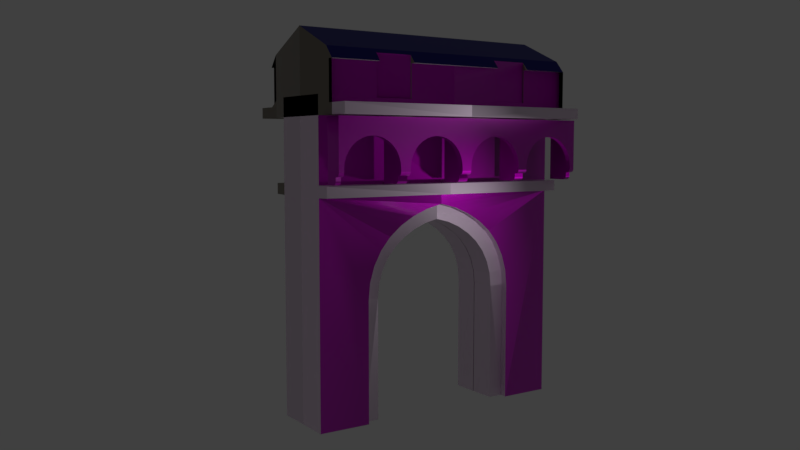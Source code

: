 # Source: Door.blend  (saved by Blender 2.79.0; exported with 4.5.12 LTS)
import bpy
from mathutils import Matrix  # noqa: F401  (used for matrix-valued properties, if any)

bpy.ops.wm.read_factory_settings(use_empty=True)
scene = bpy.context.scene
scene.name = 'Scene'

# ---- collections
col_collection_1 = bpy.data.collections.new('Collection 1'); scene.collection.children.link(col_collection_1)
col_collection_12 = bpy.data.collections.new('Collection 12'); scene.collection.children.link(col_collection_12)
col_collection_12.hide_render = True
col_collection_12.hide_viewport = True

# ---- images (referenced by path relative to the original .blend; pixels are not part of the script)
import os
ASSET_DIR = os.environ.get("B2B_ASSET_DIR", "")  # directory of the original .blend (textures are referenced by path, not embedded)
HERE = os.path.dirname(os.path.abspath(__file__))  # packed textures are extracted next to this script under _unpacked/

def load_image(name, relpath, width, height, colorspace="sRGB"):
    """Load a texture the original file referenced (path relative to the .blend, or extracted next to this script)."""
    p = next((c for c in (os.path.join(HERE, relpath), os.path.join(ASSET_DIR, relpath)) if relpath and os.path.exists(c)), "")
    if p:
        img = bpy.data.images.load(p, check_existing=True)
        img.name = name
    else:  # same state as the original file: an image datablock whose file is absent (Cycles renders it pink)
        img = bpy.data.images.new(name, width, height)
        img.source = "FILE"
        img.filepath = "//" + (relpath or name)
    img.colorspace_settings.name = colorspace
    return img
img_texturescom_brick_medieval_1k_normal_tif = load_image('TexturesCom_Brick_Medieval_1K_normal.tif', 'TexturesCom_Brick_Medieval_1K_normal.tif', 1024, 1024, 'sRGB')
img_texturescom_brick_medieval_1k_roughness_tif = load_image('TexturesCom_Brick_Medieval_1K_roughness.tif', 'TexturesCom_Brick_Medieval_1K_roughness.tif', 1024, 1024, 'sRGB')
img_texturescom_brick_medieval_1k_height_tif = load_image('TexturesCom_Brick_Medieval_1K_height.tif', 'TexturesCom_Brick_Medieval_1K_height.tif', 1024, 1024, 'sRGB')
img_texturescom_brick_medieval_1k_albedo_tif = load_image('TexturesCom_Brick_Medieval_1K_albedo.tif', 'TexturesCom_Brick_Medieval_1K_albedo.tif', 1024, 1024, 'sRGB')
img_texturescom_concrete2_2x2_1024_roughness_tif = load_image('TexturesCom_Concrete2_2x2_1024_roughness.tif', 'TexturesCom_Concrete2_2x2_1024_roughness.tif', 1024, 1024, 'sRGB')
img_texturescom_concrete2_2x2_1024_normal_tif = load_image('TexturesCom_Concrete2_2x2_1024_normal.tif', 'TexturesCom_Concrete2_2x2_1024_normal.tif', 1024, 1024, 'sRGB')
img_texturescom_concrete2_2x2_1024_albedo_tif = load_image('TexturesCom_Concrete2_2x2_1024_albedo.tif', 'TexturesCom_Concrete2_2x2_1024_albedo.tif', 1024, 1024, 'sRGB')
img_texturescom_concrete2_2x2_1024_height_tif = load_image('TexturesCom_Concrete2_2x2_1024_height.tif', 'TexturesCom_Concrete2_2x2_1024_height.tif', 1024, 1024, 'sRGB')

# ---- materials (node trees are filled in below, after node groups)
mat_brick2 = bpy.data.materials.new('Brick2')
mat_brick2.alpha_threshold = 0.0
mat_brick2.roughness = 0.5
mat_brick2.line_color = (0.0, 0.0, 0.0, 1.0)
mat_brick1 = bpy.data.materials.new('Brick1')
mat_brick1.alpha_threshold = 0.0
mat_brick1.roughness = 0.5
mat_brick1.line_color = (0.0, 0.0, 0.0, 1.0)
mat_roof = bpy.data.materials.new('Roof')
mat_roof.alpha_threshold = 0.0
mat_roof.roughness = 0.5
mat_concrite = bpy.data.materials.new('Concrite')
mat_concrite.alpha_threshold = 0.0
mat_concrite.diffuse_color = (0.08916, 0.1075, 0.8, 1.0)
mat_concrite.roughness = 0.5

# ---- material node trees
mat_brick2.use_nodes = True; mat_brick2.node_tree.nodes.clear()
_N = mat_brick2.node_tree.nodes; _L = mat_brick2.node_tree.links
n0 = _N.new('ShaderNodeOutputMaterial'); n0.name = 'Material Output'; n0.location = (1011, 566)
n1 = _N.new('ShaderNodeTexImage'); n1.name = 'Image Texture.001'; n1.location = (-12, 268)
n1.width = 179
n1.image = img_texturescom_brick_medieval_1k_normal_tif
n1.projection = 'BOX'
n2 = _N.new('ShaderNodeTexCoord'); n2.name = 'Texture Coordinate'; n2.location = (-512, 268)
n3 = _N.new('ShaderNodeMapping'); n3.name = 'Mapping'; n3.location = (-302, 285)
n3.inputs[3].default_value = (0.3, 0.3, 0.3)
n4 = _N.new('ShaderNodeTexImage'); n4.name = 'Image Texture.003'; n4.location = (5, 606)
n4.width = 203
n4.image = img_texturescom_brick_medieval_1k_roughness_tif
n4.projection = 'BOX'
n5 = _N.new('ShaderNodeTexImage'); n5.name = 'Image Texture.002'; n5.location = (674, 226)
n5.width = 291
n5.image = img_texturescom_brick_medieval_1k_height_tif
n5.projection = 'BOX'
n6 = _N.new('ShaderNodeTexImage'); n6.name = 'Image Texture'; n6.location = (-370, 600)
n6.width = 276
n6.image = img_texturescom_brick_medieval_1k_albedo_tif
n7 = _N.new('ShaderNodeBsdfPrincipled'); n7.name = 'Rock'; n7.location = (380, 560)
n7.width = 150
n7.distribution = 'GGX'
n7.subsurface_method = 'BURLEY'
n7.inputs[3].default_value = 1.45
n7.inputs[9].default_value = (1.0, 1.0, 1.0)
n7.inputs[13].default_value = 0.625
n8 = _N.new('ShaderNodeNormalMap'); n8.name = 'Normal Map'; n8.location = (201, 321)
n9 = _N.new('ShaderNodeDisplacement'); n9.name = 'Displacement'; n9.location = (0, 0)
n9.inputs[1].default_value = 0.0
n9.inputs[2].default_value = 0.1
_L.new(n7.outputs[0], n0.inputs[0])
_L.new(n1.outputs[0], n8.inputs[1])
_L.new(n8.outputs[0], n7.inputs[5])
_L.new(n3.outputs[0], n1.inputs[0])
_L.new(n2.outputs[3], n3.inputs[0])
_L.new(n3.outputs[0], n4.inputs[0])
_L.new(n3.outputs[0], n5.inputs[0])
_L.new(n6.outputs[0], n7.inputs[0])
_L.new(n4.outputs[0], n7.inputs[2])
_L.new(n5.outputs[0], n9.inputs[0])
_L.new(n9.outputs[0], n0.inputs[2])
n0.is_active_output = True
mat_brick1.use_nodes = True; mat_brick1.node_tree.nodes.clear()
_N = mat_brick1.node_tree.nodes; _L = mat_brick1.node_tree.links
n0 = _N.new('ShaderNodeBsdfPrincipled'); n0.name = 'Rock'; n0.location = (477, 562)
n0.width = 150
n0.distribution = 'GGX'
n0.subsurface_method = 'BURLEY'
n0.inputs[0].default_value = (0.328, 0.287, 0.227, 1.0)
n0.inputs[3].default_value = 1.45
n0.inputs[9].default_value = (1.0, 1.0, 1.0)
n0.inputs[13].default_value = 0.625
n1 = _N.new('ShaderNodeNormalMap'); n1.name = 'Normal Map'; n1.location = (247, 239)
n2 = _N.new('ShaderNodeOutputMaterial'); n2.name = 'Material Output'; n2.location = (1011, 566)
n3 = _N.new('ShaderNodeTexCoord'); n3.name = 'Texture Coordinate'; n3.location = (-512, 268)
n4 = _N.new('ShaderNodeTexImage'); n4.name = 'Image Texture.002'; n4.location = (674, 226)
n4.width = 168
n4.image = img_texturescom_brick_medieval_1k_height_tif
n4.projection = 'BOX'
n5 = _N.new('ShaderNodeMapping'); n5.name = 'Mapping'; n5.location = (-302, 285)
n5.inputs[3].default_value = (0.3, 0.3, 0.3)
n6 = _N.new('ShaderNodeTexImage'); n6.name = 'Image Texture'; n6.location = (-472, 602)
n6.width = 247
n6.image = img_texturescom_brick_medieval_1k_albedo_tif
n7 = _N.new('ShaderNodeTexImage'); n7.name = 'Image Texture.003'; n7.location = (5, 606)
n7.width = 333
n7.image = img_texturescom_brick_medieval_1k_roughness_tif
n7.projection = 'BOX'
n8 = _N.new('ShaderNodeTexImage'); n8.name = 'Image Texture.001'; n8.location = (-12, 268)
n8.width = 217
n8.image = img_texturescom_brick_medieval_1k_normal_tif
n8.projection = 'BOX'
n9 = _N.new('ShaderNodeDisplacement'); n9.name = 'Displacement'; n9.location = (0, 0)
n9.inputs[1].default_value = 0.0
n9.inputs[2].default_value = 0.1
_L.new(n0.outputs[0], n2.inputs[0])
_L.new(n8.outputs[0], n1.inputs[1])
_L.new(n7.outputs[0], n0.inputs[2])
_L.new(n1.outputs[0], n0.inputs[5])
_L.new(n5.outputs[0], n8.inputs[0])
_L.new(n3.outputs[3], n5.inputs[0])
_L.new(n5.outputs[0], n7.inputs[0])
_L.new(n5.outputs[0], n4.inputs[0])
_L.new(n4.outputs[0], n9.inputs[0])
_L.new(n9.outputs[0], n2.inputs[2])
n2.is_active_output = True
mat_roof.use_nodes = True; mat_roof.node_tree.nodes.clear()
_N = mat_roof.node_tree.nodes; _L = mat_roof.node_tree.links
n0 = _N.new('ShaderNodeOutputMaterial'); n0.name = 'Material Output'; n0.location = (200, 0)
n1 = _N.new('ShaderNodeBsdfPrincipled'); n1.name = 'Aluminium'; n1.location = (0, 0)
n1.width = 150
n1.subsurface_method = 'BURLEY'
n1.inputs[0].default_value = (0.02304, 0.02135, 0.2348, 1.0)
n1.inputs[1].default_value = 1.0
n1.inputs[2].default_value = 0.575
n1.inputs[3].default_value = 1.45
n1.inputs[9].default_value = (1.0, 1.0, 1.0)
_L.new(n1.outputs[0], n0.inputs[0])
n0.is_active_output = True
mat_concrite.use_nodes = True; mat_concrite.node_tree.nodes.clear()
_N = mat_concrite.node_tree.nodes; _L = mat_concrite.node_tree.links
n0 = _N.new('ShaderNodeBsdfPrincipled'); n0.name = 'Concrete'; n0.location = (174, 0)
n0.width = 150
n0.subsurface_method = 'BURLEY'
n0.inputs[3].default_value = 1.45
n0.inputs[9].default_value = (1.0, 1.0, 1.0)
n0.inputs[13].default_value = 1.2
n1 = _N.new('ShaderNodeTexImage'); n1.name = 'Image Texture.003'; n1.location = (-249, -305)
n1.width = 140
n1.image = img_texturescom_concrete2_2x2_1024_roughness_tif
n1.projection = 'BOX'
n2 = _N.new('ShaderNodeOutputMaterial'); n2.name = 'Material Output'; n2.location = (1482, -37)
n3 = _N.new('ShaderNodeNormalMap'); n3.name = 'Normal Map'; n3.location = (386, -219)
n4 = _N.new('ShaderNodeTexImage'); n4.name = 'Image Texture.002'; n4.location = (-555, -603)
n4.width = 442
n4.image = img_texturescom_concrete2_2x2_1024_normal_tif
n4.projection = 'BOX'
n5 = _N.new('ShaderNodeTexCoord'); n5.name = 'Texture Coordinate'; n5.location = (-914, -170)
n6 = _N.new('ShaderNodeTexImage'); n6.name = 'Image Texture'; n6.location = (-279, 50)
n6.width = 118
n6.image = img_texturescom_concrete2_2x2_1024_albedo_tif
n6.projection = 'BOX'
n7 = _N.new('ShaderNodeMapping'); n7.name = 'Mapping'; n7.location = (-631, -96)
n7.inputs[3].default_value = (1.1, 1.1, 1.1)
n8 = _N.new('ShaderNodeHueSaturation'); n8.name = 'Hue Saturation Value'; n8.location = (-69, 53)
n8.inputs[1].default_value = 0.2
n8.inputs[2].default_value = 1.5
n9 = _N.new('ShaderNodeTexImage'); n9.name = 'Image Texture.001'; n9.location = (596, -373)
n9.width = 459
n9.image = img_texturescom_concrete2_2x2_1024_height_tif
n10 = _N.new('ShaderNodeMath'); n10.name = 'Math'; n10.location = (1135, -282)
n10.operation = 'MULTIPLY'
n10.inputs[1].default_value = 1.6
n11 = _N.new('ShaderNodeDisplacement'); n11.name = 'Displacement'; n11.location = (0, 0)
n11.inputs[1].default_value = 0.0
n11.inputs[2].default_value = 0.1
_L.new(n0.outputs[0], n2.inputs[0])
_L.new(n6.outputs[0], n8.inputs[4])
_L.new(n1.outputs[0], n0.inputs[2])
_L.new(n9.outputs[0], n10.inputs[0])
_L.new(n4.outputs[0], n3.inputs[1])
_L.new(n3.outputs[0], n0.inputs[5])
_L.new(n7.outputs[0], n4.inputs[0])
_L.new(n5.outputs[3], n7.inputs[0])
_L.new(n7.outputs[0], n6.inputs[0])
_L.new(n8.outputs[0], n0.inputs[0])
_L.new(n10.outputs[0], n11.inputs[0])
_L.new(n11.outputs[0], n2.inputs[2])
n2.is_active_output = True

# ---- world
world_world = bpy.data.worlds.new('World'); scene.world = world_world
world_world.color = (0.05088, 0.05088, 0.05088)
world_world.use_sun_shadow = False
world_world.sun_shadow_jitter_overblur = 0.0
world_world.cycles.sampling_method = 'MANUAL'

# ---- cameras
cam_camera = bpy.data.cameras.new('Camera')
cam_camera.clip_end = 100.0
cam_camera.lens = 35.0
cam_camera.sensor_width = 32.0
cam_camera.sensor_height = 18.0
cam_camera.ortho_scale = 7.314
cam_camera.dof.focus_distance = 0.0

# ---- lights
light_lamp = bpy.data.lights.new('Lamp', 'POINT')
light_lamp.transmission_factor = 0.0
light_lamp.cutoff_distance = 30.0
light_lamp.energy = 100.0
light_lamp.shadow_buffer_clip_start = 1.001
light_lamp.shadow_soft_size = 0.1
light_lamp.shadow_maximum_resolution = 0.006
light_lamp.use_absolute_resolution = True

# ---- meshes
me_plane = bpy.data.meshes.new('Plane')
me_plane.from_pydata([(1.0, 1.0, 0.0), (1.0, -0.5263, -0.1576), (0.0, 1.0, 0.0), (0.0, 0.5159, 0.0), (0.1662, 0.4996, 0.0), (0.326, 0.4511, 0.0), (0.4733, 0.3724, 0.0), (0.6024, 0.2664, 0.0), (0.7084, 0.1373, 0.0), (0.7871, -0.009987, 0.0), (0.8356, -0.1698, 0.0), (0.8519, -0.336, 0.0), (0.8519, -0.5263, -0.1576), (1.0, -0.7378, -0.8328), (0.8519, -0.7378, -0.8328), (5.96e-08, 0.5159, -0.1576), (0.1662, 0.4996, -0.1576), (0.326, 0.4511, -0.1576), (0.4733, 0.3724, -0.1576), (0.6024, 0.2664, -0.1576), (0.7084, 0.1373, -0.1576), (0.7871, -0.009987, -0.1576), (0.8356, -0.1698, -0.1576), (0.8519, -0.336, -0.1576), (0.8519, -0.5263, -0.8328), (0.8519, -0.336, -0.8328), (0.8519, 1.0, -0.1576), (0.8519, 1.0, -0.8328), (1.906e-23, 1.0, -0.1576), (1.0, 1.0, -0.8328), (0.7561, 1.0, 0.0), (0.5061, 1.0, 0.0), (0.2561, 1.0, 0.0), (0.6441, 1.0, -0.1576), (0.4311, 1.0, -0.1576), (0.2181, 1.0, -0.1576), (1.0, -0.42, -1.926e-08), (1.0, -0.5263, -0.1064), (1.0, -0.4607, -0.008097), (1.0, -0.4952, -0.03116), (1.0, -0.5182, -0.06567), (0.8519, -0.5263, -0.1064), (0.8519, -0.42, -9.133e-09), (0.8519, -0.5182, -0.06567), (0.8519, -0.4952, -0.03116), (0.8519, -0.4607, -0.008097), (1.0, -0.6297, -0.1576), (1.0, -0.7378, -0.2656), (1.0, -0.6711, -0.1658), (1.0, -0.7061, -0.1892), (1.0, -0.7296, -0.2243), (0.8519, -0.7378, -0.2656), (0.8519, -0.6297, -0.1576), (0.8519, -0.7296, -0.2243), (0.8519, -0.7061, -0.1892), (0.8519, -0.6711, -0.1658)], [], [(11, 23, 12, 41, 43, 44, 45, 42), (12, 24, 14, 51, 53, 54, 55, 52), (37, 41, 12, 1), (1, 12, 52, 46), (10, 9, 21, 22), (8, 7, 19, 20), (6, 5, 17, 18), (4, 3, 15, 16), (11, 10, 22, 23), (9, 8, 20, 21), (7, 6, 18, 19), (5, 4, 16, 17), (12, 23, 25, 24), (25, 23, 26, 27), (27, 26, 0, 29), (30, 0, 26, 33), (15, 28, 35, 34, 33, 26, 23, 22, 21, 20, 19, 18, 17, 16), (2, 32, 35, 28), (32, 31, 34, 35), (31, 30, 33, 34), (41, 37, 40, 43), (43, 40, 39, 44), (44, 39, 38, 45), (45, 38, 36, 42), (3, 4, 5, 6, 7, 8, 9, 10, 11, 42, 36, 0, 30, 31, 32, 2), (51, 47, 50, 53), (53, 50, 49, 54), (54, 49, 48, 55), (55, 48, 46, 52), (47, 51, 14, 13)])
me_plane.materials.append(mat_brick2)
me_plane.use_remesh_preserve_volume = False
me_plane.use_remesh_preserve_attributes = False
me_plane.use_mirror_vertex_groups = False
me_plane.update()
me_cube = bpy.data.meshes.new('Cube')
me_cube.from_pydata([(1.543, 1.458, 8.852), (1.543, 2.561, 8.852), (1.0, 4.008, -0.02906), (1.0, 4.008, 8.932), (1.0, 2.478, -0.02906), (1.0, 0.5142, 5.836), (1.0, 0.9719, 5.651), (1.0, 1.394, 5.413), (1.0, 1.763, 5.114), (1.0, 2.067, 4.751), (1.0, 2.292, 4.336), (1.0, 2.431, 3.886), (1.0, 2.478, 3.417), (1.0, 0.5142, 5.836), (1.0, 0.9719, 5.651), (1.0, 1.394, 5.413), (1.0, 1.763, 5.114), (1.0, 2.067, 4.751), (1.0, 2.292, 4.336), (1.0, 2.431, 3.886), (1.0, 2.478, 3.417), (0.7847, 2.036, -0.01863), (0.7842, 2.038, 3.396), (0.7937, 2.431, 3.886), (0.7837, 0.4293, 5.414), (0.7837, 0.8051, 5.255), (0.7837, 1.151, 5.048), (0.7837, 1.453, 4.799), (0.7837, 1.701, 4.502), (0.7837, 1.885, 4.164), (0.7937, 2.476, -0.02906), (0.011, 2.032, -0.01863), (0.01, 0.4293, 5.414), (0.01, 0.8051, 5.255), (0.01, 1.151, 5.048), (0.01, 1.453, 4.799), (0.01, 1.701, 4.502), (0.01, 1.885, 4.164), (0.01, 1.998, 3.798), (0.0105, 2.038, 3.396), (0.7937, 2.478, 3.417), (0.7937, 2.292, 4.336), (0.7837, 1.998, 3.798), (0.7937, 2.067, 4.751), (0.7937, 1.763, 5.114), (0.7937, 1.394, 5.413), (0.7937, 0.9719, 5.651), (0.7937, 0.5142, 5.836), (1.0, 4.008, 6.245), (1.0, 4.008, 6.573), (1.43, 4.008, 6.255), (1.43, 4.008, 6.563), (1.729, 4.008, 8.386), (1.729, 4.008, 9.789), (1.729, 4.008, 8.689), (2.368, 4.008, 8.386), (2.368, 4.008, 8.689), (1.578, 4.008, 9.789), (1.578, 4.008, 8.689), (1.447, 4.008, 8.386), (1.447, 4.008, 10.12), (1.447, 4.008, 8.857), (-1.0, 4.008, -0.02906), (-1.0, 4.008, 8.932), (0.0, 2.472, -0.02906), (-1.0, 2.478, -0.02906), (-1.0, 0.5142, 5.836), (-1.0, 0.9719, 5.651), (-1.0, 1.394, 5.413), (-1.0, 1.763, 5.114), (-1.0, 2.067, 4.751), (-1.0, 2.292, 4.336), (-1.0, 2.431, 3.886), (-1.0, 2.478, 3.417), (0.0, 4.008, -0.02906), (0.0, 4.008, 8.932), (-1.0, 0.5142, 5.836), (-1.0, 0.9719, 5.651), (-1.0, 1.394, 5.413), (-1.0, 1.763, 5.114), (-1.0, 2.067, 4.751), (-1.0, 2.292, 4.336), (-1.0, 2.431, 3.886), (-1.0, 2.478, 3.417), (5.96e-08, 0.0, 5.961), (0.0, 0.5142, 5.836), (0.0, 0.9719, 5.651), (0.0, 1.394, 5.413), (0.0, 1.763, 5.114), (0.0, 2.067, 4.751), (0.0, 2.292, 4.336), (0.0, 2.431, 3.886), (0.0, 2.478, 3.417), (-0.7847, 2.036, -0.01863), (-0.7842, 2.038, 3.396), (-0.7937, 2.431, 3.886), (-0.7837, 0.4293, 5.414), (-0.7837, 0.8051, 5.255), (-0.7837, 1.151, 5.048), (-0.7837, 1.453, 4.799), (-0.7837, 1.701, 4.502), (-0.7837, 1.885, 4.164), (-0.7937, 2.476, -0.02906), (-0.011, 2.032, -0.01863), (-0.01, 0.4293, 5.414), (-0.01, 0.8051, 5.255), (-0.01, 1.151, 5.048), (-0.01, 1.453, 4.799), (-0.01, 1.701, 4.502), (-0.01, 1.885, 4.164), (-0.01, 1.998, 3.798), (-0.0105, 2.038, 3.396), (-0.7937, 2.478, 3.417), (-0.7937, 2.292, 4.336), (-0.7837, 1.998, 3.798), (-0.7937, 2.067, 4.751), (-0.7937, 1.763, 5.114), (-0.7937, 1.394, 5.413), (-0.7937, 0.9719, 5.651), (-0.7937, 0.5142, 5.836), (0.0, 4.008, 6.573), (0.0, 4.008, 6.245), (-1.0, 4.008, 6.245), (-1.0, 4.008, 6.573), (-1.43, 4.008, 6.255), (-1.43, 4.008, 6.563), (-1.729, 4.008, 8.386), (0.0, 4.008, 8.386), (-1.729, 4.008, 9.789), (0.0, 4.008, 10.77), (0.0, 4.008, 8.689), (-1.729, 4.008, 8.689), (-2.368, 4.008, 8.386), (-2.368, 4.008, 8.689), (-1.578, 4.008, 9.789), (-1.578, 4.008, 8.689), (-1.447, 4.008, 8.386), (-1.447, 4.008, 10.12), (-1.447, 4.008, 8.857), (1.0, 0.0, 5.961), (0.7937, 0.0, 5.961), (0.01, 0.0, 5.519), (0.7837, 0.0, 5.519), (1.0, 0.0, 8.932), (1.0, 0.0, 6.573), (1.0, 0.0, 6.245), (1.43, 0.0, 6.563), (1.43, 0.0, 6.255), (1.729, 0.0, 8.386), (1.729, 0.0, 9.789), (1.729, 0.0, 8.689), (2.368, 0.0, 8.386), (2.368, 0.0, 8.689), (1.578, 0.0, 9.789), (1.578, 0.0, 8.689), (1.447, 0.0, 8.386), (1.447, 0.0, 10.12), (-1.0, 0.0, 5.961), (-0.7937, 0.0, 5.961), (-0.01, 0.0, 5.519), (-0.7837, 0.0, 5.519), (-1.0, 0.0, 8.932), (-1.0, 0.0, 6.573), (-1.0, 0.0, 6.245), (-1.43, 0.0, 6.563), (-1.43, 0.0, 6.255), (-1.729, 0.0, 8.386), (0.0, 0.0, 8.386), (-1.729, 0.0, 9.789), (0.0, 0.0, 10.77), (-1.729, 0.0, 8.689), (-2.368, 0.0, 8.386), (-2.368, 0.0, 8.689), (-1.578, 0.0, 9.789), (-1.578, 0.0, 8.689), (-1.447, 0.0, 8.386), (-1.447, 0.0, 10.12), (1.543, 1.458, 10.01), (1.578, 1.458, 9.789), (1.729, 1.458, 9.789), (1.578, 1.458, 8.852), (1.578, 2.561, 8.852), (1.543, 2.561, 10.01), (1.578, 2.561, 9.789), (1.729, 2.561, 9.789)], [], [(0, 1, 182, 177), (1, 181, 183, 184, 182), (1, 0, 180, 181), (11, 10, 18, 19), (10, 9, 17, 18), (2, 48, 145, 139, 5, 6, 7, 8, 9, 10, 11, 12, 4), (9, 8, 16, 17), (30, 64, 74, 2), (12, 11, 19, 20), (5, 139, 13), (6, 5, 13, 14), (7, 6, 14, 15), (8, 7, 15, 16), (22, 42, 38, 39), (24, 142, 141, 32), (25, 24, 32, 33), (26, 25, 33, 34), (27, 26, 34, 35), (28, 27, 35, 36), (29, 28, 36, 37), (42, 29, 37, 38), (21, 22, 39, 31), (4, 20, 40, 30), (19, 18, 41, 23), (18, 17, 43, 41), (17, 16, 44, 43), (16, 15, 45, 44), (15, 14, 46, 45), (14, 13, 47, 46), (13, 139, 140, 47), (20, 19, 23, 40), (4, 30, 2), (3, 143, 144, 49), (21, 31, 64, 30), (32, 141, 84, 85), (33, 32, 85, 86), (34, 33, 86, 87), (35, 34, 87, 88), (36, 35, 88, 89), (37, 36, 89, 90), (38, 37, 90, 91), (39, 38, 91, 92), (31, 39, 92, 64), (22, 21, 30, 40), (29, 42, 23, 41), (28, 29, 41, 43), (27, 28, 43, 44), (26, 27, 44, 45), (25, 26, 45, 46), (24, 25, 46, 47), (142, 24, 47, 140), (42, 22, 40, 23), (48, 2, 74, 121), (48, 121, 120, 49), (49, 120, 75, 3), (146, 51, 49, 144), (50, 147, 145, 48), (51, 146, 147, 50), (51, 50, 48, 49), (59, 155, 167, 127), (60, 129, 169, 156), (61, 130, 129, 60), (150, 54, 58, 154), (59, 127, 130, 61), (148, 52, 55, 151), (52, 54, 56, 55), (154, 58, 57, 183, 181, 180, 178, 153), (54, 53, 57, 58), (53, 184, 183, 57), (52, 59, 61, 54), (54, 61, 60, 53), (53, 60, 156, 149, 179, 177, 182, 184), (52, 148, 155, 59), (72, 82, 81, 71), (71, 81, 80, 70), (62, 65, 73, 72, 71, 70, 69, 68, 67, 66, 157, 163, 122), (70, 80, 79, 69), (102, 62, 74, 64), (73, 83, 82, 72), (66, 76, 157), (67, 77, 76, 66), (68, 78, 77, 67), (69, 79, 78, 68), (94, 111, 110, 114), (96, 104, 159, 160), (97, 105, 104, 96), (98, 106, 105, 97), (99, 107, 106, 98), (100, 108, 107, 99), (101, 109, 108, 100), (114, 110, 109, 101), (93, 103, 111, 94), (65, 102, 112, 83), (82, 95, 113, 81), (81, 113, 115, 80), (80, 115, 116, 79), (79, 116, 117, 78), (78, 117, 118, 77), (77, 118, 119, 76), (76, 119, 158, 157), (83, 112, 95, 82), (65, 62, 102), (63, 123, 162, 161), (93, 102, 64, 103), (104, 85, 84, 159), (105, 86, 85, 104), (106, 87, 86, 105), (107, 88, 87, 106), (108, 89, 88, 107), (109, 90, 89, 108), (110, 91, 90, 109), (111, 92, 91, 110), (103, 64, 92, 111), (94, 112, 102, 93), (101, 113, 95, 114), (100, 115, 113, 101), (99, 116, 115, 100), (98, 117, 116, 99), (97, 118, 117, 98), (96, 119, 118, 97), (160, 158, 119, 96), (114, 95, 112, 94), (122, 121, 74, 62), (122, 123, 120, 121), (123, 63, 75, 120), (164, 162, 123, 125), (124, 122, 163, 165), (125, 124, 165, 164), (125, 123, 122, 124), (136, 127, 167, 175), (137, 176, 169, 129), (138, 137, 129, 130), (170, 174, 135, 131), (131, 133, 172, 170), (136, 138, 130, 127), (171, 172, 133, 132), (166, 171, 132, 126), (126, 132, 133, 131), (174, 173, 134, 135), (128, 134, 173, 168), (126, 131, 138, 136), (128, 168, 176, 137), (126, 136, 175, 166), (178, 179, 149, 153), (180, 0, 177, 179, 178), (151, 55, 56, 152), (150, 152, 56, 54)])
me_cube.polygons.foreach_set('material_index', [1, 0, 0, 0, 0, 1, 0, 3, 0, 3, 3, 3, 3, 3, 3, 3, 3, 3, 3, 3, 3, 3, 3, 3, 3, 3, 3, 3, 3, 3, 3, 0, 1, 3, 3, 3, 3, 3, 3, 3, 3, 3, 3, 3, 3, 3, 3, 3, 3, 3, 3, 3, 3, 3, 3, 3, 3, 3, 3, 0, 2, 0, 3, 0, 3, 3, 1, 0, 3, 0, 0, 2, 0, 0, 0, 0, 0, 3, 0, 0, 0, 0, 3, 3, 3, 3, 3, 3, 3, 3, 3, 3, 0, 0, 0, 0, 3, 0, 0, 0, 0, 0, 0, 3, 0, 0, 0, 3, 0, 0, 0, 0, 0, 0, 0, 0, 0, 3, 0, 0, 0, 0, 3, 3, 3, 0, 0, 0, 0, 0, 0, 0, 0, 0, 0, 0, 0, 0, 0, 0, 0, 0, 0, 3, 0, 3, 3])
me_cube.materials.append(mat_brick1)
me_cube.materials.append(mat_brick2)
me_cube.materials.append(mat_roof)
me_cube.materials.append(mat_concrite)
me_cube.use_remesh_preserve_volume = False
me_cube.use_remesh_preserve_attributes = False
me_cube.use_mirror_vertex_groups = False
me_cube.update()
me_circle = bpy.data.meshes.new('Circle')
me_circle.from_pydata([(0.0, 1.0, 0.0), (-0.1951, 0.9808, 0.0), (-0.3827, 0.9239, 0.0), (-0.5556, 0.8315, 0.0), (-0.7071, 0.7071, 0.0), (-0.8315, 0.5556, 0.0), (-0.9239, 0.3827, 0.0), (-0.9808, 0.1951, 0.0), (-1.0, 7.55e-08, 0.0), (1.0, -0.9844, 0.0), (-1.0, -0.9844, 0.0), (1.0, 9.656e-07, 0.0), (0.9808, 0.1951, 0.0), (0.9239, 0.3827, 0.0), (0.8315, 0.5556, 0.0), (0.7071, 0.7071, 0.0), (0.5556, 0.8315, 0.0), (0.3827, 0.9239, 0.0), (0.1951, 0.9808, 0.0)], [(1, 0), (2, 1), (3, 2), (4, 3), (5, 4), (6, 5), (7, 6), (8, 7), (11, 9), (10, 8), (12, 11), (13, 12), (14, 13), (15, 14), (16, 15), (17, 16), (18, 17), (0, 18)], [])
me_circle.use_remesh_preserve_volume = False
me_circle.use_remesh_preserve_attributes = False
me_circle.use_mirror_vertex_groups = False
me_circle.update()

# ---- objects
ob_decoration_arch = bpy.data.objects.new('Decoration Arch', me_plane)
ob_front_entrance = bpy.data.objects.new('Front Entrance', me_cube)
ob_lamp = bpy.data.objects.new('Lamp', light_lamp)
ob_camera = bpy.data.objects.new('Camera', cam_camera)
ob_circle = bpy.data.objects.new('Circle', me_circle)

# ---- transforms, parenting, visibility, modifiers, constraints
ob_decoration_arch.location = (2.193, -3.022, 7.346)
ob_decoration_arch.rotation_euler = (1.571, -0.0, 1.571)
ob_decoration_arch.lineart.crease_threshold = 0.0
_m = ob_decoration_arch.modifiers.new('Mirror', 'MIRROR')
_m = ob_decoration_arch.modifiers.new('Array', 'ARRAY')
_m.count = 4
_m.constant_offset_displace = (0.0, 0.0, 0.0)
ob_front_entrance.location = (0.0, 0.0, 0.0)
ob_front_entrance.scale = (1.0, 0.9837, 1.0)
ob_front_entrance.lock_rotations_4d = False
ob_front_entrance.empty_display_type = 'ARROWS'
ob_front_entrance.lineart.crease_threshold = 0.0
_m = ob_front_entrance.modifiers.new('Mirror', 'MIRROR')
_m.use_axis = (False, True, False)
_m = ob_front_entrance.modifiers.new('Bevel', 'BEVEL')
_m.segments = 2
_m.spread = 0.0
ob_lamp.location = (4.076, 1.005, 5.904)
ob_lamp.rotation_euler = (0.6503, 0.05522, 1.866)
ob_lamp.lock_rotations_4d = False
ob_lamp.empty_display_type = 'ARROWS'
ob_lamp.color = (0.0, 0.0, 0.0, 0.0)
ob_lamp.lineart.crease_threshold = 0.0
ob_camera.location = (21.02, -14.74, 7.568)
ob_camera.rotation_euler = (1.482, -2.383e-05, 0.9836)
ob_camera.lock_rotations_4d = False
ob_camera.empty_display_type = 'ARROWS'
ob_camera.color = (0.0, 0.0, 0.0, 0.0)
ob_camera.display_type = 'WIRE'
ob_camera.lineart.crease_threshold = 0.0
ob_circle.location = (0.0, 0.06837, 0.2116)
ob_circle.scale = (0.8519, 0.8519, 0.8519)
ob_circle.lineart.crease_threshold = 0.0

# ---- collection membership
col_collection_1.objects.link(ob_decoration_arch)
col_collection_1.objects.link(ob_front_entrance)
col_collection_1.objects.link(ob_lamp)
col_collection_1.objects.link(ob_camera)
col_collection_12.objects.link(ob_circle)

# ---- scene / render settings (as saved in the file)
scene.camera = ob_camera
scene.frame_start = 1; scene.frame_end = 250; scene.frame_set(1)
scene.render.engine = 'CYCLES'
scene.render.resolution_percentage = 50
scene.render.dither_intensity = 0.0
scene.cycles.use_denoising = False
scene.cycles.samples = 128
scene.cycles.sampling_pattern = 'TABULATED_SOBOL'
scene.cycles.use_adaptive_sampling = False
scene.cycles.use_light_tree = False
scene.cycles.blur_glossy = 0.0
scene.cycles.sample_clamp_indirect = 0.0
scene.view_settings.view_transform = 'Standard'
bpy.context.view_layer.update()
